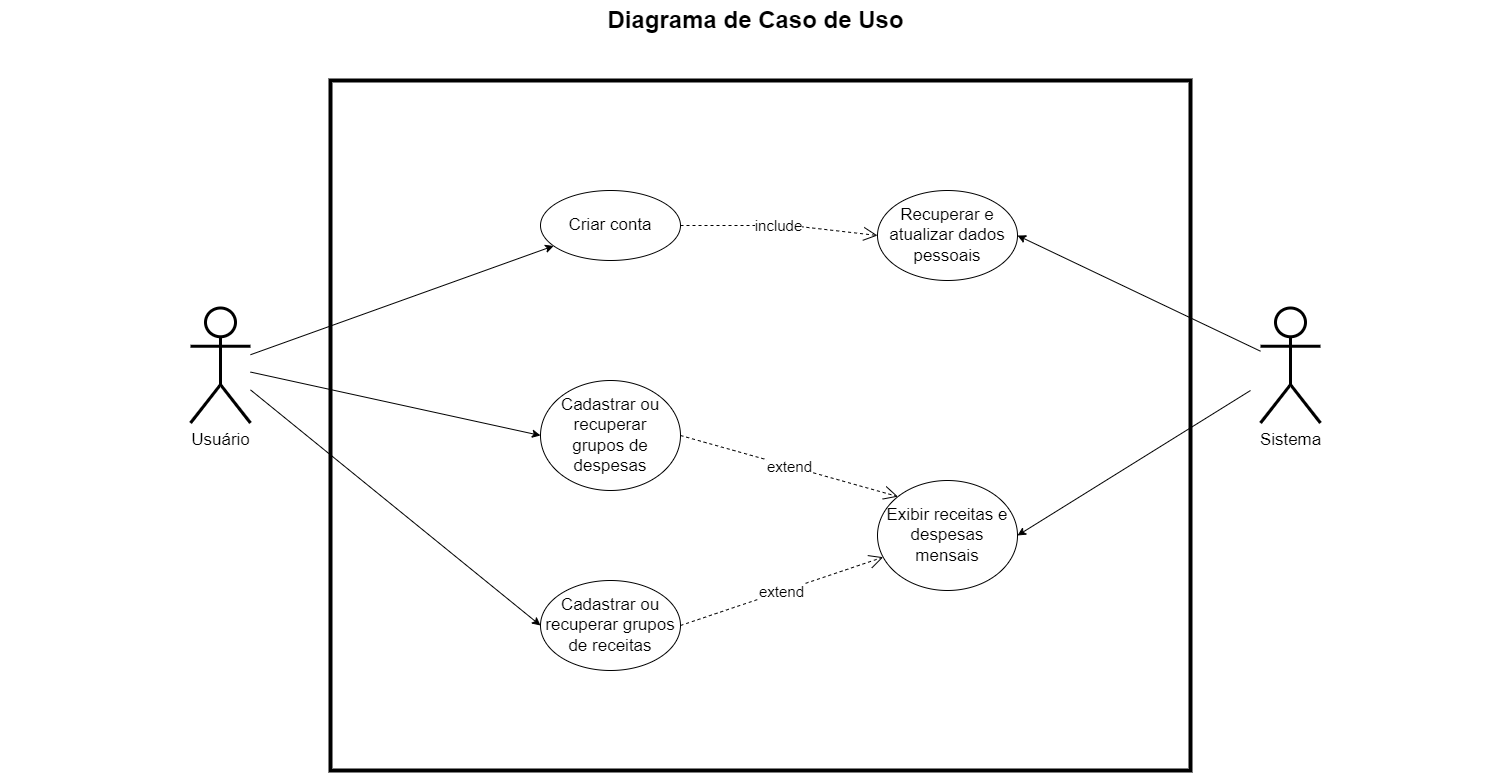

The diagram above was exported from draw.io. Its source (the exported page's mxGraphModel, read from the mxfile embedded in the PNG):
<mxGraphModel dx="1268" dy="1323" grid="1" gridSize="10" guides="1" tooltips="1" connect="1" arrows="1" fold="1" page="1" pageScale="1.5" pageWidth="1169" pageHeight="826" background="#FFFFFF" math="0" shadow="0">
  <root>
    <mxCell id="0" style=";html=1;" />
    <mxCell id="1" style=";html=1;" parent="0" />
    <mxCell id="1672d66443f91eb5-23" value="Diagrama de Caso de Uso" style="text;strokeColor=none;fillColor=none;html=1;fontSize=24;fontStyle=1;verticalAlign=middle;align=center;rounded=0;" parent="1" vertex="1">
      <mxGeometry x="120" y="40" width="1510" height="40" as="geometry" />
    </mxCell>
    <mxCell id="l4uwziiMFG7VvWzUyh0Z-1" value="Usuário" style="shape=umlActor;verticalLabelPosition=bottom;verticalAlign=top;html=1;rounded=0;strokeWidth=3;fontSize=17;" parent="1" vertex="1">
      <mxGeometry x="310" y="347.5" width="60" height="115" as="geometry" />
    </mxCell>
    <mxCell id="l4uwziiMFG7VvWzUyh0Z-3" value="" style="rounded=0;whiteSpace=wrap;html=1;fillColor=none;strokeWidth=4;perimeterSpacing=0;glass=0;shadow=0;" parent="1" vertex="1">
      <mxGeometry x="450" y="120" width="860" height="690" as="geometry" />
    </mxCell>
    <mxCell id="l4uwziiMFG7VvWzUyh0Z-4" value="Criar conta" style="ellipse;whiteSpace=wrap;html=1;fontSize=17;" parent="1" vertex="1">
      <mxGeometry x="660" y="230" width="140" height="70" as="geometry" />
    </mxCell>
    <mxCell id="l4uwziiMFG7VvWzUyh0Z-5" value="Cadastrar ou recuperar&lt;br style=&quot;font-size: 17px;&quot;&gt;grupos de despesas" style="ellipse;whiteSpace=wrap;html=1;fontSize=17;" parent="1" vertex="1">
      <mxGeometry x="660" y="420" width="140" height="110" as="geometry" />
    </mxCell>
    <mxCell id="l4uwziiMFG7VvWzUyh0Z-6" value="Cadastrar ou recuperar grupos de receitas" style="ellipse;whiteSpace=wrap;html=1;fontSize=17;" parent="1" vertex="1">
      <mxGeometry x="660" y="620" width="140" height="90" as="geometry" />
    </mxCell>
    <mxCell id="l4uwziiMFG7VvWzUyh0Z-7" value="Recuperar e atualizar dados pessoais" style="ellipse;whiteSpace=wrap;html=1;fontSize=17;" parent="1" vertex="1">
      <mxGeometry x="997" y="230" width="140" height="90" as="geometry" />
    </mxCell>
    <mxCell id="l4uwziiMFG7VvWzUyh0Z-9" value="Sistema" style="shape=umlActor;verticalLabelPosition=bottom;verticalAlign=top;html=1;rounded=0;strokeWidth=3;fontSize=17;" parent="1" vertex="1">
      <mxGeometry x="1380" y="347.5" width="60" height="115" as="geometry" />
    </mxCell>
    <mxCell id="l4uwziiMFG7VvWzUyh0Z-10" value="" style="endArrow=classic;html=1;rounded=0;" parent="1" source="l4uwziiMFG7VvWzUyh0Z-1" target="l4uwziiMFG7VvWzUyh0Z-4" edge="1">
      <mxGeometry width="50" height="50" relative="1" as="geometry">
        <mxPoint x="380" y="410" as="sourcePoint" />
        <mxPoint x="720" y="435" as="targetPoint" />
      </mxGeometry>
    </mxCell>
    <mxCell id="l4uwziiMFG7VvWzUyh0Z-12" value="" style="endArrow=classic;html=1;rounded=0;entryX=0;entryY=0.5;entryDx=0;entryDy=0;" parent="1" source="l4uwziiMFG7VvWzUyh0Z-1" target="l4uwziiMFG7VvWzUyh0Z-5" edge="1">
      <mxGeometry width="50" height="50" relative="1" as="geometry">
        <mxPoint x="380" y="404" as="sourcePoint" />
        <mxPoint x="683" y="295" as="targetPoint" />
      </mxGeometry>
    </mxCell>
    <mxCell id="l4uwziiMFG7VvWzUyh0Z-13" value="" style="endArrow=classic;html=1;rounded=0;entryX=0;entryY=0.5;entryDx=0;entryDy=0;" parent="1" source="l4uwziiMFG7VvWzUyh0Z-1" target="l4uwziiMFG7VvWzUyh0Z-6" edge="1">
      <mxGeometry width="50" height="50" relative="1" as="geometry">
        <mxPoint x="390" y="414" as="sourcePoint" />
        <mxPoint x="693" y="305" as="targetPoint" />
      </mxGeometry>
    </mxCell>
    <mxCell id="l4uwziiMFG7VvWzUyh0Z-15" value="Exibir receitas e despesas mensais" style="ellipse;whiteSpace=wrap;html=1;fontSize=17;" parent="1" vertex="1">
      <mxGeometry x="997" y="520" width="140" height="110" as="geometry" />
    </mxCell>
    <mxCell id="l4uwziiMFG7VvWzUyh0Z-18" value="" style="endArrow=classic;html=1;rounded=0;entryX=1;entryY=0.5;entryDx=0;entryDy=0;" parent="1" source="l4uwziiMFG7VvWzUyh0Z-9" target="l4uwziiMFG7VvWzUyh0Z-7" edge="1">
      <mxGeometry width="50" height="50" relative="1" as="geometry">
        <mxPoint x="1700" y="485" as="sourcePoint" />
        <mxPoint x="1770.7106781186549" y="435" as="targetPoint" />
      </mxGeometry>
    </mxCell>
    <mxCell id="l4uwziiMFG7VvWzUyh0Z-19" value="" style="endArrow=classic;html=1;rounded=0;entryX=1;entryY=0.5;entryDx=0;entryDy=0;" parent="1" target="l4uwziiMFG7VvWzUyh0Z-15" edge="1">
      <mxGeometry width="50" height="50" relative="1" as="geometry">
        <mxPoint x="1370" y="430" as="sourcePoint" />
        <mxPoint x="1450" y="550" as="targetPoint" />
      </mxGeometry>
    </mxCell>
    <mxCell id="l4uwziiMFG7VvWzUyh0Z-20" value="include" style="endArrow=open;endSize=12;dashed=1;html=1;rounded=0;exitX=1;exitY=0.5;exitDx=0;exitDy=0;entryX=0;entryY=0.5;entryDx=0;entryDy=0;fontSize=15;" parent="1" source="l4uwziiMFG7VvWzUyh0Z-4" target="l4uwziiMFG7VvWzUyh0Z-7" edge="1">
      <mxGeometry width="160" relative="1" as="geometry">
        <mxPoint x="940" y="440" as="sourcePoint" />
        <mxPoint x="1100" y="440" as="targetPoint" />
        <Array as="points">
          <mxPoint x="910" y="265" />
        </Array>
      </mxGeometry>
    </mxCell>
    <mxCell id="l4uwziiMFG7VvWzUyh0Z-23" value="extend" style="endArrow=open;endSize=12;dashed=1;html=1;rounded=0;exitX=1;exitY=0.5;exitDx=0;exitDy=0;fontSize=15;" parent="1" source="l4uwziiMFG7VvWzUyh0Z-6" target="l4uwziiMFG7VvWzUyh0Z-15" edge="1">
      <mxGeometry width="160" relative="1" as="geometry">
        <mxPoint x="820" y="285" as="sourcePoint" />
        <mxPoint x="1017" y="285" as="targetPoint" />
      </mxGeometry>
    </mxCell>
    <mxCell id="l4uwziiMFG7VvWzUyh0Z-25" value="extend" style="endArrow=open;endSize=12;dashed=1;html=1;rounded=0;exitX=1;exitY=0.5;exitDx=0;exitDy=0;entryX=0;entryY=0;entryDx=0;entryDy=0;fontSize=15;" parent="1" source="l4uwziiMFG7VvWzUyh0Z-5" target="l4uwziiMFG7VvWzUyh0Z-15" edge="1">
      <mxGeometry width="160" relative="1" as="geometry">
        <mxPoint x="810" y="665" as="sourcePoint" />
        <mxPoint x="1021" y="586" as="targetPoint" />
      </mxGeometry>
    </mxCell>
  </root>
</mxGraphModel>